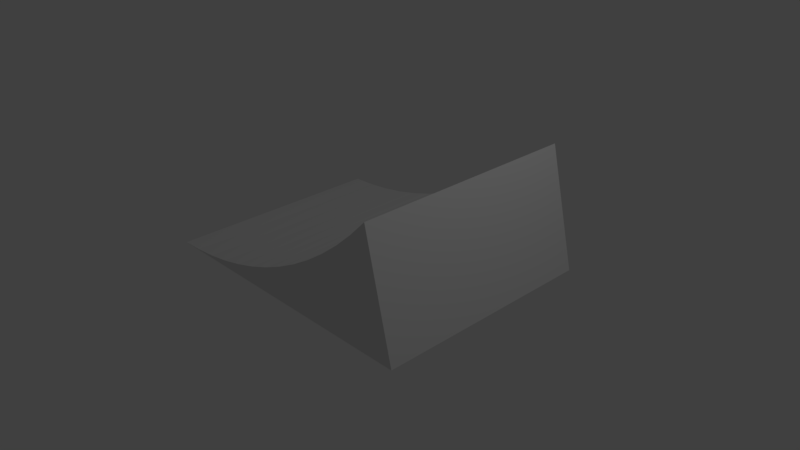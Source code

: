 # Source: ramp.blend  (saved by Blender 2.77.0; exported with 4.5.12 LTS)
import bpy
from mathutils import Matrix  # noqa: F401  (used for matrix-valued properties, if any)

bpy.ops.wm.read_factory_settings(use_empty=True)
scene = bpy.context.scene
scene.name = 'Scene'

# ---- collections
col_collection_1 = bpy.data.collections.new('Collection 1'); scene.collection.children.link(col_collection_1)

# ---- materials (node trees are filled in below, after node groups)
mat_material_001 = bpy.data.materials.new('Material.001')
mat_material_001.alpha_threshold = 0.0
mat_material_001.use_transparent_shadow = False
mat_material_001.roughness = 0.5

# ---- material node trees

# ---- world
world_world = bpy.data.worlds.new('World'); scene.world = world_world
world_world.color = (0.05088, 0.05088, 0.05088)
world_world.use_sun_shadow = False
world_world.sun_shadow_jitter_overblur = 0.0
world_world.cycles.sampling_method = 'MANUAL'

# ---- cameras
cam_camera = bpy.data.cameras.new('Camera')
cam_camera.clip_end = 100.0
cam_camera.lens = 35.0
cam_camera.sensor_width = 32.0
cam_camera.sensor_height = 18.0
cam_camera.ortho_scale = 7.314
cam_camera.dof.focus_distance = 0.0
cam_camera.dof.aperture_fstop = 128.0

# ---- lights
light_lamp = bpy.data.lights.new('Lamp', 'POINT')
light_lamp.transmission_factor = 0.0
light_lamp.cutoff_distance = 30.0
light_lamp.energy = 100.0
light_lamp.shadow_buffer_clip_start = 1.001
light_lamp.shadow_soft_size = 0.1
light_lamp.shadow_maximum_resolution = 0.006
light_lamp.use_absolute_resolution = True

# ---- meshes
me_circle = bpy.data.meshes.new('Circle')
me_circle.from_pydata([(5.205e-06, -5.0, 0.0), (-1.681, -4.993, 1.548), (-1.368, -4.964, 1.548), (-1.058, -4.915, 1.548), (-0.7512, -4.846, 1.548), (-0.4496, -4.758, 1.548), (-0.154, -4.652, 1.548), (0.1342, -4.527, 1.548), (0.4141, -4.385, 1.548), (0.6845, -4.225, 1.548), (0.9443, -4.048, 1.548), (1.192, -3.856, 1.548), (1.428, -3.648, 1.548), (1.65, -3.426, 1.548), (-1.995, -5.003, -1.452), (-1.681, -4.993, -1.452), (-1.368, -4.964, -1.452), (-1.058, -4.915, -1.452), (-0.7512, -4.846, -1.452), (-0.4496, -4.758, -1.452), (-0.154, -4.652, -1.452), (0.1342, -4.527, -1.452), (0.4141, -4.385, -1.452), (0.6845, -4.225, -1.452), (0.9443, -4.048, -1.452), (1.192, -3.856, -1.452), (1.428, -3.648, -1.452), (1.65, -3.426, -1.452), (-1.995, -5.003, 1.548), (2.005, -5.003, 1.548), (-1.995, -5.003, -1.452), (2.005, -5.003, -1.452)], [(1, 0), (0, 14)], [(28, 30, 31, 29), (31, 27, 13, 29), (15, 14, 28, 1), (1, 2, 16, 15), (2, 3, 17, 16), (3, 4, 18, 17), (4, 5, 19, 18), (5, 6, 20, 19), (6, 7, 21, 20), (7, 8, 22, 21), (8, 9, 23, 22), (9, 10, 24, 23), (10, 11, 25, 24), (11, 12, 26, 25), (12, 13, 27, 26), (26, 27, 31), (25, 26, 31), (24, 25, 31), (23, 24, 31), (22, 23, 31), (21, 22, 31), (20, 21, 31), (19, 20, 31), (18, 19, 31), (17, 18, 31), (16, 17, 31), (15, 16, 31), (14, 15, 31), (12, 29, 13), (11, 29, 12), (10, 29, 11), (9, 29, 10), (8, 29, 9), (7, 29, 8), (6, 29, 7), (5, 29, 6), (4, 29, 5), (3, 29, 4), (2, 29, 3), (1, 29, 2), (28, 29, 1)])
me_circle.materials.append(mat_material_001)
me_circle.use_remesh_preserve_volume = False
me_circle.use_remesh_preserve_attributes = False
me_circle.use_mirror_vertex_groups = False
me_circle.update()

# ---- objects
ob_circle = bpy.data.objects.new('Circle', me_circle)
ob_lamp = bpy.data.objects.new('Lamp', light_lamp)
ob_camera = bpy.data.objects.new('Camera', cam_camera)

# ---- transforms, parenting, visibility, modifiers, constraints
ob_circle.location = (0.0, 0.0, 5.0)
ob_circle.rotation_euler = (1.571, 0.0, 0.0)
ob_circle.lineart.crease_threshold = 0.0
ob_lamp.location = (4.076, 1.005, 5.904)
ob_lamp.rotation_euler = (0.6503, 0.05522, 1.866)
ob_lamp.lock_rotations_4d = False
ob_lamp.empty_display_type = 'ARROWS'
ob_lamp.color = (0.0, 0.0, 0.0, 0.0)
ob_lamp.lineart.crease_threshold = 0.0
ob_camera.location = (7.481, -6.508, 5.344)
ob_camera.rotation_euler = (1.109, 0.01082, 0.8149)
ob_camera.lock_rotations_4d = False
ob_camera.empty_display_type = 'ARROWS'
ob_camera.color = (0.0, 0.0, 0.0, 0.0)
ob_camera.display_type = 'WIRE'
ob_camera.lineart.crease_threshold = 0.0

# ---- collection membership
col_collection_1.objects.link(ob_circle)
col_collection_1.objects.link(ob_lamp)
col_collection_1.objects.link(ob_camera)

# ---- scene / render settings (as saved in the file)
scene.camera = ob_camera
scene.frame_start = 1; scene.frame_end = 250; scene.frame_set(1)
scene.render.engine = 'BLENDER_EEVEE_NEXT'
scene.render.resolution_percentage = 50
scene.render.dither_intensity = 0.0
scene.cycles.use_denoising = False
scene.cycles.samples = 128
scene.cycles.sampling_pattern = 'TABULATED_SOBOL'
scene.cycles.light_sampling_threshold = 0.0
scene.cycles.use_adaptive_sampling = False
scene.cycles.use_light_tree = False
scene.cycles.blur_glossy = 0.0
scene.cycles.sample_clamp_indirect = 0.0
scene.view_settings.view_transform = 'Standard'
bpy.context.view_layer.update()
